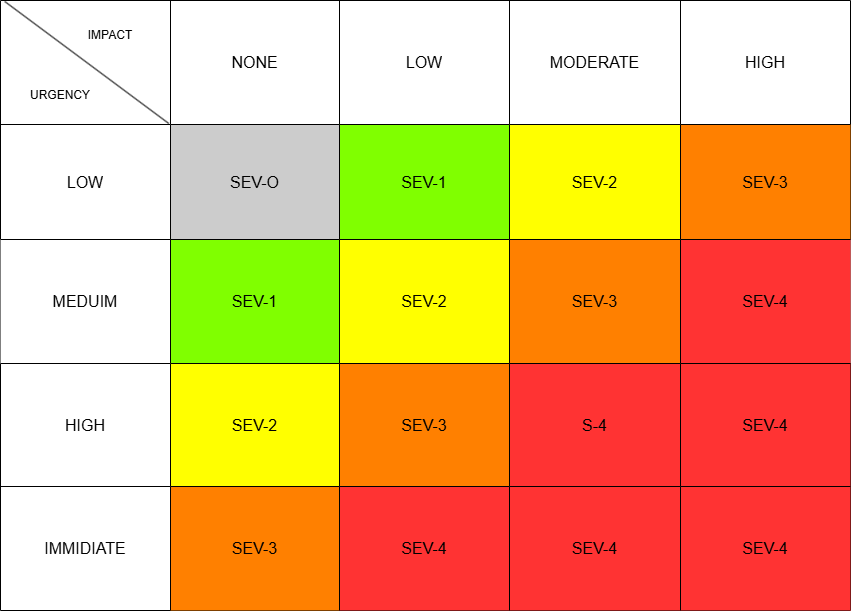

The diagram above was exported from draw.io. Its source (the exported page's mxGraphModel, read from the mxfile embedded in the PNG):
<mxGraphModel dx="1414" dy="961" grid="1" gridSize="10" guides="1" tooltips="1" connect="1" arrows="1" fold="1" page="1" pageScale="1" pageWidth="850" pageHeight="1100" math="0" shadow="0">
  <root>
    <mxCell id="0" />
    <mxCell id="1" parent="0" />
    <mxCell id="PV5CWweea46W3UAzF-D2-101" parent="1" style="shape=table;startSize=0;container=1;collapsible=0;childLayout=tableLayout;fontSize=16;" value="" vertex="1">
      <mxGeometry height="610" width="850" as="geometry" />
    </mxCell>
    <mxCell id="PV5CWweea46W3UAzF-D2-102" parent="PV5CWweea46W3UAzF-D2-101" style="shape=tableRow;horizontal=0;startSize=0;swimlaneHead=0;swimlaneBody=0;strokeColor=inherit;top=0;left=0;bottom=0;right=0;collapsible=0;dropTarget=0;fillColor=none;points=[[0,0.5],[1,0.5]];portConstraint=eastwest;fontSize=16;" value="" vertex="1">
      <mxGeometry height="124" width="850" as="geometry" />
    </mxCell>
    <mxCell id="PV5CWweea46W3UAzF-D2-103" parent="PV5CWweea46W3UAzF-D2-102" style="shape=partialRectangle;html=1;whiteSpace=wrap;connectable=0;strokeColor=inherit;overflow=hidden;fillColor=none;top=0;left=0;bottom=0;right=0;pointerEvents=1;fontSize=16;" value="" vertex="1">
      <mxGeometry height="124" width="170" as="geometry">
        <mxRectangle height="124" width="170" as="alternateBounds" />
      </mxGeometry>
    </mxCell>
    <mxCell id="PV5CWweea46W3UAzF-D2-104" parent="PV5CWweea46W3UAzF-D2-102" style="shape=partialRectangle;html=1;whiteSpace=wrap;connectable=0;strokeColor=inherit;overflow=hidden;fillColor=none;top=0;left=0;bottom=0;right=0;pointerEvents=1;fontSize=16;" value="NONE" vertex="1">
      <mxGeometry height="124" width="169" x="170" as="geometry">
        <mxRectangle height="124" width="169" as="alternateBounds" />
      </mxGeometry>
    </mxCell>
    <mxCell id="PV5CWweea46W3UAzF-D2-114" parent="PV5CWweea46W3UAzF-D2-102" style="shape=partialRectangle;html=1;whiteSpace=wrap;connectable=0;strokeColor=inherit;overflow=hidden;fillColor=none;top=0;left=0;bottom=0;right=0;pointerEvents=1;fontSize=16;" value="LOW" vertex="1">
      <mxGeometry height="124" width="170" x="339" as="geometry">
        <mxRectangle height="124" width="170" as="alternateBounds" />
      </mxGeometry>
    </mxCell>
    <mxCell id="PV5CWweea46W3UAzF-D2-105" parent="PV5CWweea46W3UAzF-D2-102" style="shape=partialRectangle;html=1;whiteSpace=wrap;connectable=0;strokeColor=inherit;overflow=hidden;fillColor=none;top=0;left=0;bottom=0;right=0;pointerEvents=1;fontSize=16;" value="MODERATE" vertex="1">
      <mxGeometry height="124" width="171" x="509" as="geometry">
        <mxRectangle height="124" width="171" as="alternateBounds" />
      </mxGeometry>
    </mxCell>
    <mxCell id="PV5CWweea46W3UAzF-D2-126" parent="PV5CWweea46W3UAzF-D2-102" style="shape=partialRectangle;html=1;whiteSpace=wrap;connectable=0;strokeColor=inherit;overflow=hidden;fillColor=none;top=0;left=0;bottom=0;right=0;pointerEvents=1;fontSize=16;" value="HIGH" vertex="1">
      <mxGeometry height="124" width="170" x="680" as="geometry">
        <mxRectangle height="124" width="170" as="alternateBounds" />
      </mxGeometry>
    </mxCell>
    <mxCell id="PV5CWweea46W3UAzF-D2-106" parent="PV5CWweea46W3UAzF-D2-101" style="shape=tableRow;horizontal=0;startSize=0;swimlaneHead=0;swimlaneBody=0;strokeColor=inherit;top=0;left=0;bottom=0;right=0;collapsible=0;dropTarget=0;fillColor=none;points=[[0,0.5],[1,0.5]];portConstraint=eastwest;fontSize=16;" value="" vertex="1">
      <mxGeometry height="115" width="850" y="124" as="geometry" />
    </mxCell>
    <mxCell id="PV5CWweea46W3UAzF-D2-107" parent="PV5CWweea46W3UAzF-D2-106" style="shape=partialRectangle;html=1;whiteSpace=wrap;connectable=0;strokeColor=inherit;overflow=hidden;fillColor=none;top=0;left=0;bottom=0;right=0;pointerEvents=1;fontSize=16;" value="LOW" vertex="1">
      <mxGeometry height="115" width="170" as="geometry">
        <mxRectangle height="115" width="170" as="alternateBounds" />
      </mxGeometry>
    </mxCell>
    <mxCell id="PV5CWweea46W3UAzF-D2-108" parent="PV5CWweea46W3UAzF-D2-106" style="shape=partialRectangle;html=1;whiteSpace=wrap;connectable=0;strokeColor=inherit;overflow=hidden;fillColor=#CCCCCC;top=0;left=0;bottom=0;right=0;pointerEvents=1;fontSize=16;" value="SEV-O" vertex="1">
      <mxGeometry height="115" width="169" x="170" as="geometry">
        <mxRectangle height="115" width="169" as="alternateBounds" />
      </mxGeometry>
    </mxCell>
    <mxCell id="PV5CWweea46W3UAzF-D2-115" parent="PV5CWweea46W3UAzF-D2-106" style="shape=partialRectangle;html=1;whiteSpace=wrap;connectable=0;strokeColor=inherit;overflow=hidden;fillColor=#80FF00;top=0;left=0;bottom=0;right=0;pointerEvents=1;fontSize=16;" value="SEV-1" vertex="1">
      <mxGeometry height="115" width="170" x="339" as="geometry">
        <mxRectangle height="115" width="170" as="alternateBounds" />
      </mxGeometry>
    </mxCell>
    <mxCell id="PV5CWweea46W3UAzF-D2-109" parent="PV5CWweea46W3UAzF-D2-106" style="shape=partialRectangle;html=1;whiteSpace=wrap;connectable=0;strokeColor=inherit;overflow=hidden;fillColor=#FFFF00;top=0;left=0;bottom=0;right=0;pointerEvents=1;fontSize=16;" value="SEV-2" vertex="1">
      <mxGeometry height="115" width="171" x="509" as="geometry">
        <mxRectangle height="115" width="171" as="alternateBounds" />
      </mxGeometry>
    </mxCell>
    <mxCell id="PV5CWweea46W3UAzF-D2-127" parent="PV5CWweea46W3UAzF-D2-106" style="shape=partialRectangle;html=1;whiteSpace=wrap;connectable=0;strokeColor=inherit;overflow=hidden;fillColor=#FF8000;top=0;left=0;bottom=0;right=0;pointerEvents=1;fontSize=16;" value="SEV-3" vertex="1">
      <mxGeometry height="115" width="170" x="680" as="geometry">
        <mxRectangle height="115" width="170" as="alternateBounds" />
      </mxGeometry>
    </mxCell>
    <mxCell id="PV5CWweea46W3UAzF-D2-110" parent="PV5CWweea46W3UAzF-D2-101" style="shape=tableRow;horizontal=0;startSize=0;swimlaneHead=0;swimlaneBody=0;strokeColor=inherit;top=0;left=0;bottom=0;right=0;collapsible=0;dropTarget=0;fillColor=#FFFFFF;points=[[0,0.5],[1,0.5]];portConstraint=eastwest;fontSize=16;" value="" vertex="1">
      <mxGeometry height="124" width="850" y="239" as="geometry" />
    </mxCell>
    <mxCell id="PV5CWweea46W3UAzF-D2-111" parent="PV5CWweea46W3UAzF-D2-110" style="shape=partialRectangle;html=1;whiteSpace=wrap;connectable=0;strokeColor=inherit;overflow=hidden;fillColor=none;top=0;left=0;bottom=0;right=0;pointerEvents=1;fontSize=16;" value="MEDUIM" vertex="1">
      <mxGeometry height="124" width="170" as="geometry">
        <mxRectangle height="124" width="170" as="alternateBounds" />
      </mxGeometry>
    </mxCell>
    <mxCell id="PV5CWweea46W3UAzF-D2-112" parent="PV5CWweea46W3UAzF-D2-110" style="shape=partialRectangle;html=1;whiteSpace=wrap;connectable=0;strokeColor=inherit;overflow=hidden;fillColor=#80FF00;top=0;left=0;bottom=0;right=0;pointerEvents=1;fontSize=16;" value="SEV-1" vertex="1">
      <mxGeometry height="124" width="169" x="170" as="geometry">
        <mxRectangle height="124" width="169" as="alternateBounds" />
      </mxGeometry>
    </mxCell>
    <mxCell id="PV5CWweea46W3UAzF-D2-116" parent="PV5CWweea46W3UAzF-D2-110" style="shape=partialRectangle;html=1;whiteSpace=wrap;connectable=0;strokeColor=inherit;overflow=hidden;fillColor=#FFFF00;top=0;left=0;bottom=0;right=0;pointerEvents=1;fontSize=16;" value="SEV-2" vertex="1">
      <mxGeometry height="124" width="170" x="339" as="geometry">
        <mxRectangle height="124" width="170" as="alternateBounds" />
      </mxGeometry>
    </mxCell>
    <mxCell id="PV5CWweea46W3UAzF-D2-113" parent="PV5CWweea46W3UAzF-D2-110" style="shape=partialRectangle;html=1;whiteSpace=wrap;connectable=0;strokeColor=inherit;overflow=hidden;fillColor=#FF8000;top=0;left=0;bottom=0;right=0;pointerEvents=1;fontSize=16;" value="SEV-3" vertex="1">
      <mxGeometry height="124" width="171" x="509" as="geometry">
        <mxRectangle height="124" width="171" as="alternateBounds" />
      </mxGeometry>
    </mxCell>
    <mxCell id="PV5CWweea46W3UAzF-D2-128" parent="PV5CWweea46W3UAzF-D2-110" style="shape=partialRectangle;html=1;whiteSpace=wrap;connectable=0;strokeColor=inherit;overflow=hidden;fillColor=#FF3333;top=0;left=0;bottom=0;right=0;pointerEvents=1;fontSize=16;" value="SEV-4" vertex="1">
      <mxGeometry height="124" width="170" x="680" as="geometry">
        <mxRectangle height="124" width="170" as="alternateBounds" />
      </mxGeometry>
    </mxCell>
    <mxCell id="PV5CWweea46W3UAzF-D2-130" parent="PV5CWweea46W3UAzF-D2-101" style="shape=tableRow;horizontal=0;startSize=0;swimlaneHead=0;swimlaneBody=0;strokeColor=inherit;top=0;left=0;bottom=0;right=0;collapsible=0;dropTarget=0;fillColor=none;points=[[0,0.5],[1,0.5]];portConstraint=eastwest;fontSize=16;" vertex="1">
      <mxGeometry height="123" width="850" y="363" as="geometry" />
    </mxCell>
    <mxCell id="PV5CWweea46W3UAzF-D2-131" parent="PV5CWweea46W3UAzF-D2-130" style="shape=partialRectangle;html=1;whiteSpace=wrap;connectable=0;strokeColor=inherit;overflow=hidden;fillColor=none;top=0;left=0;bottom=0;right=0;pointerEvents=1;fontSize=16;" value="HIGH" vertex="1">
      <mxGeometry height="123" width="170" as="geometry">
        <mxRectangle height="123" width="170" as="alternateBounds" />
      </mxGeometry>
    </mxCell>
    <mxCell id="PV5CWweea46W3UAzF-D2-132" parent="PV5CWweea46W3UAzF-D2-130" style="shape=partialRectangle;html=1;whiteSpace=wrap;connectable=0;strokeColor=inherit;overflow=hidden;fillColor=#FFFF00;top=0;left=0;bottom=0;right=0;pointerEvents=1;fontSize=16;" value="SEV-2" vertex="1">
      <mxGeometry height="123" width="169" x="170" as="geometry">
        <mxRectangle height="123" width="169" as="alternateBounds" />
      </mxGeometry>
    </mxCell>
    <mxCell id="PV5CWweea46W3UAzF-D2-133" parent="PV5CWweea46W3UAzF-D2-130" style="shape=partialRectangle;html=1;whiteSpace=wrap;connectable=0;strokeColor=inherit;overflow=hidden;fillColor=#FF8000;top=0;left=0;bottom=0;right=0;pointerEvents=1;fontSize=16;" value="SEV-3" vertex="1">
      <mxGeometry height="123" width="170" x="339" as="geometry">
        <mxRectangle height="123" width="170" as="alternateBounds" />
      </mxGeometry>
    </mxCell>
    <mxCell id="PV5CWweea46W3UAzF-D2-134" parent="PV5CWweea46W3UAzF-D2-130" style="shape=partialRectangle;html=1;whiteSpace=wrap;connectable=0;strokeColor=inherit;overflow=hidden;fillColor=#FF3333;top=0;left=0;bottom=0;right=0;pointerEvents=1;fontSize=16;" value="S-4" vertex="1">
      <mxGeometry height="123" width="171" x="509" as="geometry">
        <mxRectangle height="123" width="171" as="alternateBounds" />
      </mxGeometry>
    </mxCell>
    <mxCell id="PV5CWweea46W3UAzF-D2-135" parent="PV5CWweea46W3UAzF-D2-130" style="shape=partialRectangle;html=1;whiteSpace=wrap;connectable=0;strokeColor=inherit;overflow=hidden;fillColor=#FF3333;top=0;left=0;bottom=0;right=0;pointerEvents=1;fontSize=16;" value="SEV-4" vertex="1">
      <mxGeometry height="123" width="170" x="680" as="geometry">
        <mxRectangle height="123" width="170" as="alternateBounds" />
      </mxGeometry>
    </mxCell>
    <mxCell id="PV5CWweea46W3UAzF-D2-146" parent="PV5CWweea46W3UAzF-D2-101" style="shape=tableRow;horizontal=0;startSize=0;swimlaneHead=0;swimlaneBody=0;strokeColor=inherit;top=0;left=0;bottom=0;right=0;collapsible=0;dropTarget=0;fillColor=none;points=[[0,0.5],[1,0.5]];portConstraint=eastwest;fontSize=16;" vertex="1">
      <mxGeometry height="124" width="850" y="486" as="geometry" />
    </mxCell>
    <mxCell id="PV5CWweea46W3UAzF-D2-147" parent="PV5CWweea46W3UAzF-D2-146" style="shape=partialRectangle;html=1;whiteSpace=wrap;connectable=0;strokeColor=inherit;overflow=hidden;fillColor=none;top=0;left=0;bottom=0;right=0;pointerEvents=1;fontSize=16;" value="IMMIDIATE" vertex="1">
      <mxGeometry height="124" width="170" as="geometry">
        <mxRectangle height="124" width="170" as="alternateBounds" />
      </mxGeometry>
    </mxCell>
    <mxCell id="PV5CWweea46W3UAzF-D2-148" parent="PV5CWweea46W3UAzF-D2-146" style="shape=partialRectangle;html=1;whiteSpace=wrap;connectable=0;strokeColor=inherit;overflow=hidden;fillColor=#FF8000;top=0;left=0;bottom=0;right=0;pointerEvents=1;fontSize=16;" value="SEV-3" vertex="1">
      <mxGeometry height="124" width="169" x="170" as="geometry">
        <mxRectangle height="124" width="169" as="alternateBounds" />
      </mxGeometry>
    </mxCell>
    <mxCell id="PV5CWweea46W3UAzF-D2-149" parent="PV5CWweea46W3UAzF-D2-146" style="shape=partialRectangle;html=1;whiteSpace=wrap;connectable=0;strokeColor=inherit;overflow=hidden;fillColor=#FF3333;top=0;left=0;bottom=0;right=0;pointerEvents=1;fontSize=16;" value="SEV-4" vertex="1">
      <mxGeometry height="124" width="170" x="339" as="geometry">
        <mxRectangle height="124" width="170" as="alternateBounds" />
      </mxGeometry>
    </mxCell>
    <mxCell id="PV5CWweea46W3UAzF-D2-150" parent="PV5CWweea46W3UAzF-D2-146" style="shape=partialRectangle;html=1;whiteSpace=wrap;connectable=0;strokeColor=inherit;overflow=hidden;fillColor=#FF3333;top=0;left=0;bottom=0;right=0;pointerEvents=1;fontSize=16;" value="SEV-4" vertex="1">
      <mxGeometry height="124" width="171" x="509" as="geometry">
        <mxRectangle height="124" width="171" as="alternateBounds" />
      </mxGeometry>
    </mxCell>
    <mxCell id="PV5CWweea46W3UAzF-D2-151" parent="PV5CWweea46W3UAzF-D2-146" style="shape=partialRectangle;html=1;whiteSpace=wrap;connectable=0;strokeColor=inherit;overflow=hidden;fillColor=#FF3333;top=0;left=0;bottom=0;right=0;pointerEvents=1;fontSize=16;" value="SEV-4" vertex="1">
      <mxGeometry height="124" width="170" x="680" as="geometry">
        <mxRectangle height="124" width="170" as="alternateBounds" />
      </mxGeometry>
    </mxCell>
    <mxCell id="PV5CWweea46W3UAzF-D2-138" edge="1" parent="PV5CWweea46W3UAzF-D2-101" source="PV5CWweea46W3UAzF-D2-102" style="endArrow=none;html=1;rounded=0;entryX=0.005;entryY=0.008;entryDx=0;entryDy=0;entryPerimeter=0;exitX=0.198;exitY=0.992;exitDx=0;exitDy=0;exitPerimeter=0;" target="PV5CWweea46W3UAzF-D2-102" value="">
      <mxGeometry height="50" relative="1" width="50" as="geometry">
        <mxPoint x="70" y="100" as="sourcePoint" />
        <mxPoint x="120" y="50" as="targetPoint" />
      </mxGeometry>
    </mxCell>
    <mxCell id="PV5CWweea46W3UAzF-D2-139" parent="1" style="text;html=1;whiteSpace=wrap;strokeColor=none;fillColor=none;align=center;verticalAlign=middle;rounded=0;" value="IMPACT" vertex="1">
      <mxGeometry height="30" width="60" x="80" y="20" as="geometry" />
    </mxCell>
    <mxCell id="PV5CWweea46W3UAzF-D2-140" parent="1" style="text;html=1;whiteSpace=wrap;strokeColor=none;fillColor=none;align=center;verticalAlign=middle;rounded=0;" value="URGENCY" vertex="1">
      <mxGeometry height="30" width="60" x="30" y="80" as="geometry" />
    </mxCell>
  </root>
</mxGraphModel>